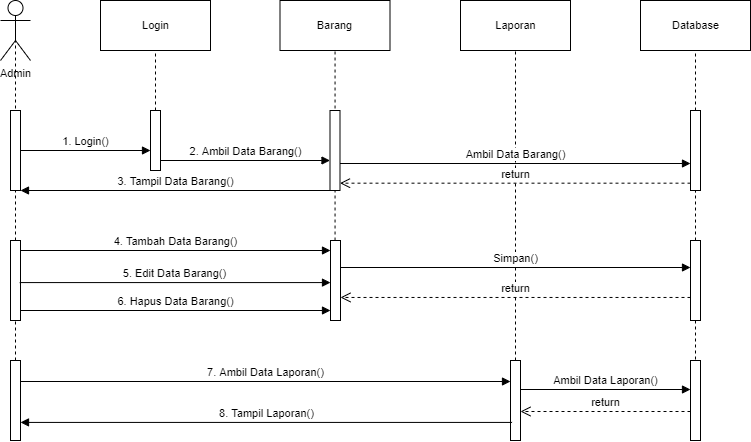

The diagram above was exported from draw.io. Its source (the exported page's mxGraphModel, read from the mxfile embedded in the PNG):
<mxGraphModel dx="255" dy="116" grid="1" gridSize="10" guides="1" tooltips="1" connect="1" arrows="1" fold="1" page="1" pageScale="1" pageWidth="1169" pageHeight="827" math="0" shadow="0">
  <root>
    <mxCell id="FKM_yf16fotDEbZVwzp--0" />
    <mxCell id="FKM_yf16fotDEbZVwzp--1" parent="FKM_yf16fotDEbZVwzp--0" />
    <mxCell id="RKQKOrngqCiGdL4oaGsb-0" value="Admin" style="shape=umlActor;verticalLabelPosition=bottom;verticalAlign=top;html=1;fontSize=11;" vertex="1" parent="FKM_yf16fotDEbZVwzp--1">
      <mxGeometry x="250" y="160" width="30" height="60" as="geometry" />
    </mxCell>
    <mxCell id="RKQKOrngqCiGdL4oaGsb-1" value="" style="endArrow=none;dashed=1;html=1;rounded=0;fontSize=11;entryX=0.5;entryY=0.5;entryDx=0;entryDy=0;entryPerimeter=0;startArrow=none;" edge="1" parent="FKM_yf16fotDEbZVwzp--1" source="RKQKOrngqCiGdL4oaGsb-27" target="RKQKOrngqCiGdL4oaGsb-0">
      <mxGeometry width="50" height="50" relative="1" as="geometry">
        <mxPoint x="265" y="460" as="sourcePoint" />
        <mxPoint x="450" y="250" as="targetPoint" />
      </mxGeometry>
    </mxCell>
    <mxCell id="RKQKOrngqCiGdL4oaGsb-2" value="" style="html=1;points=[];perimeter=orthogonalPerimeter;fontSize=11;" vertex="1" parent="FKM_yf16fotDEbZVwzp--1">
      <mxGeometry x="260" y="270" width="10" height="80" as="geometry" />
    </mxCell>
    <mxCell id="RKQKOrngqCiGdL4oaGsb-4" value="Login" style="html=1;fontSize=11;" vertex="1" parent="FKM_yf16fotDEbZVwzp--1">
      <mxGeometry x="350" y="160" width="110" height="50" as="geometry" />
    </mxCell>
    <mxCell id="RKQKOrngqCiGdL4oaGsb-5" value="Barang" style="html=1;fontSize=11;" vertex="1" parent="FKM_yf16fotDEbZVwzp--1">
      <mxGeometry x="529.5" y="160" width="110" height="50" as="geometry" />
    </mxCell>
    <mxCell id="RKQKOrngqCiGdL4oaGsb-6" value="Laporan" style="html=1;fontSize=11;" vertex="1" parent="FKM_yf16fotDEbZVwzp--1">
      <mxGeometry x="710" y="160" width="110" height="50" as="geometry" />
    </mxCell>
    <mxCell id="RKQKOrngqCiGdL4oaGsb-7" value="Database" style="html=1;fontSize=11;" vertex="1" parent="FKM_yf16fotDEbZVwzp--1">
      <mxGeometry x="890" y="160" width="110" height="50" as="geometry" />
    </mxCell>
    <mxCell id="RKQKOrngqCiGdL4oaGsb-8" value="" style="html=1;points=[];perimeter=orthogonalPerimeter;fontSize=11;" vertex="1" parent="FKM_yf16fotDEbZVwzp--1">
      <mxGeometry x="400" y="270" width="10" height="60" as="geometry" />
    </mxCell>
    <mxCell id="RKQKOrngqCiGdL4oaGsb-9" value="" style="endArrow=none;dashed=1;html=1;rounded=0;fontSize=11;entryX=0.5;entryY=1;entryDx=0;entryDy=0;startArrow=none;" edge="1" parent="FKM_yf16fotDEbZVwzp--1" source="RKQKOrngqCiGdL4oaGsb-8" target="RKQKOrngqCiGdL4oaGsb-4">
      <mxGeometry width="50" height="50" relative="1" as="geometry">
        <mxPoint x="275" y="280" as="sourcePoint" />
        <mxPoint x="275" y="200" as="targetPoint" />
      </mxGeometry>
    </mxCell>
    <mxCell id="RKQKOrngqCiGdL4oaGsb-10" value="1. Login()" style="html=1;verticalAlign=bottom;endArrow=block;rounded=0;fontSize=11;" edge="1" parent="FKM_yf16fotDEbZVwzp--1" source="RKQKOrngqCiGdL4oaGsb-2" target="RKQKOrngqCiGdL4oaGsb-8">
      <mxGeometry width="80" relative="1" as="geometry">
        <mxPoint x="620" y="420" as="sourcePoint" />
        <mxPoint x="700" y="420" as="targetPoint" />
      </mxGeometry>
    </mxCell>
    <mxCell id="RKQKOrngqCiGdL4oaGsb-13" value="" style="endArrow=none;dashed=1;html=1;rounded=0;fontSize=11;startArrow=none;" edge="1" parent="FKM_yf16fotDEbZVwzp--1" source="RKQKOrngqCiGdL4oaGsb-17" target="RKQKOrngqCiGdL4oaGsb-5">
      <mxGeometry width="50" height="50" relative="1" as="geometry">
        <mxPoint x="454.5" y="280" as="sourcePoint" />
        <mxPoint x="584.5" y="210" as="targetPoint" />
      </mxGeometry>
    </mxCell>
    <mxCell id="RKQKOrngqCiGdL4oaGsb-14" value="2. Ambil Data Barang()" style="html=1;verticalAlign=bottom;endArrow=block;rounded=0;fontSize=11;" edge="1" parent="FKM_yf16fotDEbZVwzp--1">
      <mxGeometry width="80" relative="1" as="geometry">
        <mxPoint x="410" y="320" as="sourcePoint" />
        <mxPoint x="579.5" y="320" as="targetPoint" />
      </mxGeometry>
    </mxCell>
    <mxCell id="RKQKOrngqCiGdL4oaGsb-15" value="3. Tampil Data Barang()" style="html=1;verticalAlign=bottom;endArrow=block;rounded=0;fontSize=11;" edge="1" parent="FKM_yf16fotDEbZVwzp--1">
      <mxGeometry width="80" relative="1" as="geometry">
        <mxPoint x="579.5" y="350" as="sourcePoint" />
        <mxPoint x="270" y="350" as="targetPoint" />
      </mxGeometry>
    </mxCell>
    <mxCell id="RKQKOrngqCiGdL4oaGsb-16" value="" style="html=1;points=[];perimeter=orthogonalPerimeter;fontSize=11;" vertex="1" parent="FKM_yf16fotDEbZVwzp--1">
      <mxGeometry x="260" y="400" width="10" height="80" as="geometry" />
    </mxCell>
    <mxCell id="RKQKOrngqCiGdL4oaGsb-17" value="" style="html=1;points=[];perimeter=orthogonalPerimeter;fontSize=11;" vertex="1" parent="FKM_yf16fotDEbZVwzp--1">
      <mxGeometry x="580" y="400" width="10" height="80" as="geometry" />
    </mxCell>
    <mxCell id="RKQKOrngqCiGdL4oaGsb-18" value="" style="html=1;points=[];perimeter=orthogonalPerimeter;fontSize=11;" vertex="1" parent="FKM_yf16fotDEbZVwzp--1">
      <mxGeometry x="579.5" y="270" width="10" height="80" as="geometry" />
    </mxCell>
    <mxCell id="RKQKOrngqCiGdL4oaGsb-19" value="4. Tambah Data Barang()" style="html=1;verticalAlign=bottom;endArrow=block;rounded=0;fontSize=11;" edge="1" parent="FKM_yf16fotDEbZVwzp--1">
      <mxGeometry width="80" relative="1" as="geometry">
        <mxPoint x="270" y="410" as="sourcePoint" />
        <mxPoint x="580" y="410" as="targetPoint" />
      </mxGeometry>
    </mxCell>
    <mxCell id="RKQKOrngqCiGdL4oaGsb-20" value="5. Edit Data Barang()" style="html=1;verticalAlign=bottom;endArrow=block;rounded=0;fontSize=11;exitX=0.918;exitY=0.401;exitDx=0;exitDy=0;exitPerimeter=0;" edge="1" parent="FKM_yf16fotDEbZVwzp--1">
      <mxGeometry width="80" relative="1" as="geometry">
        <mxPoint x="269.18000000000006" y="442.08000000000004" as="sourcePoint" />
        <mxPoint x="580" y="442.08000000000004" as="targetPoint" />
      </mxGeometry>
    </mxCell>
    <mxCell id="RKQKOrngqCiGdL4oaGsb-21" value="6. Hapus Data Barang()" style="html=1;verticalAlign=bottom;endArrow=block;rounded=0;fontSize=11;exitX=1;exitY=0.875;exitDx=0;exitDy=0;exitPerimeter=0;" edge="1" parent="FKM_yf16fotDEbZVwzp--1" source="RKQKOrngqCiGdL4oaGsb-16" target="RKQKOrngqCiGdL4oaGsb-17">
      <mxGeometry width="80" relative="1" as="geometry">
        <mxPoint x="290" y="430" as="sourcePoint" />
        <mxPoint x="600" y="430" as="targetPoint" />
      </mxGeometry>
    </mxCell>
    <mxCell id="RKQKOrngqCiGdL4oaGsb-22" value="" style="html=1;points=[];perimeter=orthogonalPerimeter;fontSize=11;" vertex="1" parent="FKM_yf16fotDEbZVwzp--1">
      <mxGeometry x="940" y="400" width="10" height="80" as="geometry" />
    </mxCell>
    <mxCell id="RKQKOrngqCiGdL4oaGsb-25" value="" style="endArrow=none;dashed=1;html=1;rounded=0;fontSize=11;startArrow=none;entryX=0.5;entryY=1;entryDx=0;entryDy=0;" edge="1" parent="FKM_yf16fotDEbZVwzp--1" source="RKQKOrngqCiGdL4oaGsb-35" target="RKQKOrngqCiGdL4oaGsb-7">
      <mxGeometry width="50" height="50" relative="1" as="geometry">
        <mxPoint x="594.5490196078431" y="410" as="sourcePoint" />
        <mxPoint x="594.5490196078431" y="220.0000000000001" as="targetPoint" />
      </mxGeometry>
    </mxCell>
    <mxCell id="RKQKOrngqCiGdL4oaGsb-27" value="" style="html=1;points=[];perimeter=orthogonalPerimeter;fontSize=11;" vertex="1" parent="FKM_yf16fotDEbZVwzp--1">
      <mxGeometry x="260" y="520" width="10" height="80" as="geometry" />
    </mxCell>
    <mxCell id="RKQKOrngqCiGdL4oaGsb-28" value="" style="html=1;points=[];perimeter=orthogonalPerimeter;fontSize=11;" vertex="1" parent="FKM_yf16fotDEbZVwzp--1">
      <mxGeometry x="760" y="520" width="10" height="80" as="geometry" />
    </mxCell>
    <mxCell id="RKQKOrngqCiGdL4oaGsb-29" value="" style="endArrow=none;dashed=1;html=1;rounded=0;fontSize=11;startArrow=none;entryX=0.5;entryY=1;entryDx=0;entryDy=0;" edge="1" parent="FKM_yf16fotDEbZVwzp--1" source="RKQKOrngqCiGdL4oaGsb-28" target="RKQKOrngqCiGdL4oaGsb-6">
      <mxGeometry width="50" height="50" relative="1" as="geometry">
        <mxPoint x="955" y="410" as="sourcePoint" />
        <mxPoint x="955" y="220.0000000000001" as="targetPoint" />
      </mxGeometry>
    </mxCell>
    <mxCell id="RKQKOrngqCiGdL4oaGsb-30" value="Simpan()" style="html=1;verticalAlign=bottom;endArrow=block;rounded=0;fontSize=11;" edge="1" parent="FKM_yf16fotDEbZVwzp--1">
      <mxGeometry width="80" relative="1" as="geometry">
        <mxPoint x="590" y="427" as="sourcePoint" />
        <mxPoint x="940" y="427" as="targetPoint" />
      </mxGeometry>
    </mxCell>
    <mxCell id="RKQKOrngqCiGdL4oaGsb-31" value="return" style="html=1;verticalAlign=bottom;endArrow=open;dashed=1;endSize=8;rounded=0;fontSize=11;" edge="1" parent="FKM_yf16fotDEbZVwzp--1">
      <mxGeometry relative="1" as="geometry">
        <mxPoint x="940" y="456.96000000000004" as="sourcePoint" />
        <mxPoint x="590" y="456.96000000000004" as="targetPoint" />
      </mxGeometry>
    </mxCell>
    <mxCell id="RKQKOrngqCiGdL4oaGsb-32" value="7. Ambil Data Laporan()" style="html=1;verticalAlign=bottom;endArrow=block;rounded=0;fontSize=11;" edge="1" parent="FKM_yf16fotDEbZVwzp--1">
      <mxGeometry width="80" relative="1" as="geometry">
        <mxPoint x="270.0000000000002" y="541" as="sourcePoint" />
        <mxPoint x="760" y="541" as="targetPoint" />
      </mxGeometry>
    </mxCell>
    <mxCell id="RKQKOrngqCiGdL4oaGsb-33" value="8. Tampil Laporan()" style="html=1;verticalAlign=bottom;endArrow=block;rounded=0;fontSize=11;exitX=0.156;exitY=0.774;exitDx=0;exitDy=0;exitPerimeter=0;" edge="1" parent="FKM_yf16fotDEbZVwzp--1" source="RKQKOrngqCiGdL4oaGsb-28" target="RKQKOrngqCiGdL4oaGsb-27">
      <mxGeometry width="80" relative="1" as="geometry">
        <mxPoint x="600" y="490" as="sourcePoint" />
        <mxPoint x="680" y="490" as="targetPoint" />
      </mxGeometry>
    </mxCell>
    <mxCell id="RKQKOrngqCiGdL4oaGsb-35" value="" style="html=1;points=[];perimeter=orthogonalPerimeter;fontSize=11;" vertex="1" parent="FKM_yf16fotDEbZVwzp--1">
      <mxGeometry x="940" y="270" width="10" height="80" as="geometry" />
    </mxCell>
    <mxCell id="RKQKOrngqCiGdL4oaGsb-36" value="" style="endArrow=none;dashed=1;html=1;rounded=0;fontSize=11;startArrow=none;entryX=0.5;entryY=1;entryDx=0;entryDy=0;" edge="1" parent="FKM_yf16fotDEbZVwzp--1" source="RKQKOrngqCiGdL4oaGsb-22" target="RKQKOrngqCiGdL4oaGsb-35">
      <mxGeometry width="50" height="50" relative="1" as="geometry">
        <mxPoint x="945" y="400" as="sourcePoint" />
        <mxPoint x="945" y="210.0000000000001" as="targetPoint" />
      </mxGeometry>
    </mxCell>
    <mxCell id="RKQKOrngqCiGdL4oaGsb-37" value="Ambil Data Barang()" style="html=1;verticalAlign=bottom;endArrow=block;rounded=0;fontSize=11;" edge="1" parent="FKM_yf16fotDEbZVwzp--1">
      <mxGeometry width="80" relative="1" as="geometry">
        <mxPoint x="589.5" y="323.0000000000001" as="sourcePoint" />
        <mxPoint x="940" y="323.0000000000001" as="targetPoint" />
      </mxGeometry>
    </mxCell>
    <mxCell id="RKQKOrngqCiGdL4oaGsb-38" value="return" style="html=1;verticalAlign=bottom;endArrow=open;dashed=1;endSize=8;rounded=0;fontSize=11;" edge="1" parent="FKM_yf16fotDEbZVwzp--1" source="RKQKOrngqCiGdL4oaGsb-35">
      <mxGeometry relative="1" as="geometry">
        <mxPoint x="940" y="343" as="sourcePoint" />
        <mxPoint x="589.5" y="342.68000000000006" as="targetPoint" />
      </mxGeometry>
    </mxCell>
    <mxCell id="RKQKOrngqCiGdL4oaGsb-39" value="" style="html=1;points=[];perimeter=orthogonalPerimeter;fontSize=11;" vertex="1" parent="FKM_yf16fotDEbZVwzp--1">
      <mxGeometry x="940" y="520" width="10" height="80" as="geometry" />
    </mxCell>
    <mxCell id="RKQKOrngqCiGdL4oaGsb-40" value="Ambil Data Laporan()" style="html=1;verticalAlign=bottom;endArrow=block;rounded=0;fontSize=11;" edge="1" target="RKQKOrngqCiGdL4oaGsb-39" parent="FKM_yf16fotDEbZVwzp--1">
      <mxGeometry relative="1" as="geometry">
        <mxPoint x="770" y="549.0000000000002" as="sourcePoint" />
        <mxPoint x="920" y="549" as="targetPoint" />
      </mxGeometry>
    </mxCell>
    <mxCell id="RKQKOrngqCiGdL4oaGsb-41" value="return" style="html=1;verticalAlign=bottom;endArrow=open;dashed=1;endSize=8;rounded=0;fontSize=11;" edge="1" parent="FKM_yf16fotDEbZVwzp--1">
      <mxGeometry relative="1" as="geometry">
        <mxPoint x="770" y="571" as="targetPoint" />
        <mxPoint x="940" y="571" as="sourcePoint" />
      </mxGeometry>
    </mxCell>
    <mxCell id="RKQKOrngqCiGdL4oaGsb-42" value="" style="endArrow=none;dashed=1;html=1;rounded=0;fontSize=11;startArrow=none;" edge="1" parent="FKM_yf16fotDEbZVwzp--1" source="RKQKOrngqCiGdL4oaGsb-22" target="RKQKOrngqCiGdL4oaGsb-39">
      <mxGeometry width="50" height="50" relative="1" as="geometry">
        <mxPoint x="955.0000000000002" y="410.0000000000001" as="sourcePoint" />
        <mxPoint x="955.0000000000002" y="360" as="targetPoint" />
      </mxGeometry>
    </mxCell>
  </root>
</mxGraphModel>